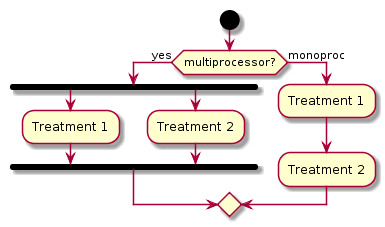

The diagram above was rendered by PlantUML. Its source (embedded in the PNG):
@startuml
start

if (multiprocessor?) then (yes)
  fork
	:Treatment 1;
  fork again
	:Treatment 2;
  end fork
else (monoproc)
  :Treatment 1;
  :Treatment 2;
endif
@enduml